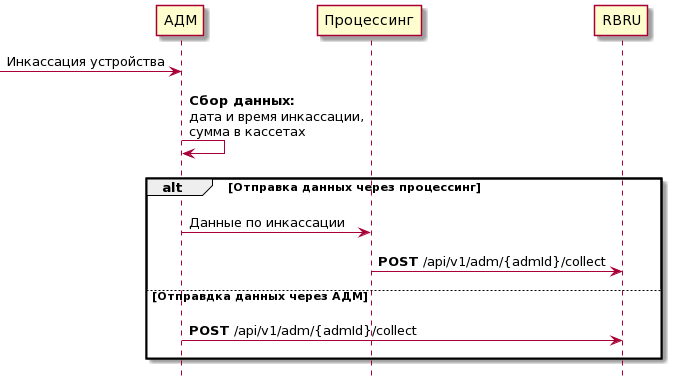

The diagram above was rendered by PlantUML. Its source (embedded in the PNG):
@startuml
skinparam backgroundColor transparent
hide footbox
participant RBRU order 30
participant Процессинг order 25
participant АДМ order 20
-> АДМ : Инкассация устройства
||10||
АДМ -> АДМ : **Сбор данных:**\nдата и время инкассации,\nсумма в кассетах
||10||
alt Отправка данных через процессинг
||15||
  АДМ -> Процессинг : Данные по инкассации
||10||
  Процессинг -> RBRU : **POST** /api/v1/adm/{admId}/collect
||10||
else Отправдка данных через АДМ
||15||
  АДМ -> RBRU : **POST** /api/v1/adm/{admId}/collect
||10||
end
@enduml